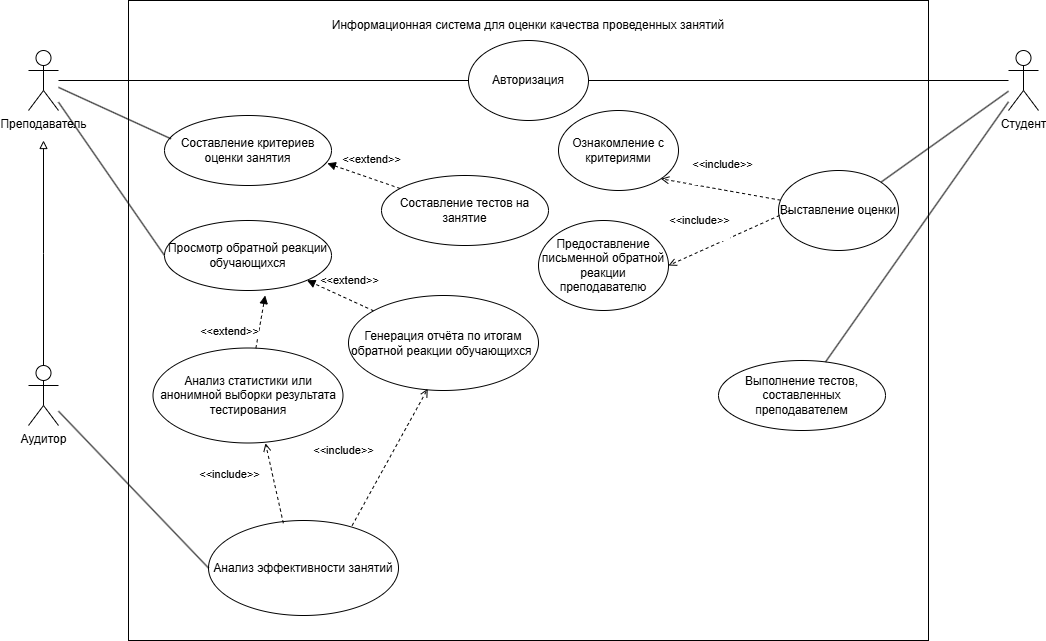

The diagram above was exported from draw.io. Its source (the exported page's mxGraphModel, read from the mxfile embedded in the PNG):
<mxGraphModel dx="1728" dy="943" grid="1" gridSize="10" guides="1" tooltips="1" connect="1" arrows="1" fold="1" page="1" pageScale="1" pageWidth="827" pageHeight="1169" math="0" shadow="0">
  <root>
    <mxCell id="0" />
    <mxCell id="1" parent="0" />
    <mxCell id="UYLiUbOp0Mw2huqqGPip-1" value="" style="rounded=0;whiteSpace=wrap;html=1;" parent="1" vertex="1">
      <mxGeometry x="210" y="160" width="800" height="640" as="geometry" />
    </mxCell>
    <mxCell id="UYLiUbOp0Mw2huqqGPip-2" value="Информационная система для оценки качества проведенных занятий" style="text;html=1;align=center;verticalAlign=middle;whiteSpace=wrap;rounded=0;" parent="1" vertex="1">
      <mxGeometry x="330" y="170" width="560" height="30" as="geometry" />
    </mxCell>
    <mxCell id="UYLiUbOp0Mw2huqqGPip-3" value="Авторизация" style="ellipse;whiteSpace=wrap;html=1;" parent="1" vertex="1">
      <mxGeometry x="550" y="200" width="120" height="80" as="geometry" />
    </mxCell>
    <mxCell id="UYLiUbOp0Mw2huqqGPip-8" style="edgeStyle=orthogonalEdgeStyle;rounded=0;orthogonalLoop=1;jettySize=auto;html=1;entryX=0;entryY=0.5;entryDx=0;entryDy=0;endArrow=none;endFill=0;" parent="1" source="UYLiUbOp0Mw2huqqGPip-4" target="UYLiUbOp0Mw2huqqGPip-3" edge="1">
      <mxGeometry relative="1" as="geometry" />
    </mxCell>
    <mxCell id="UYLiUbOp0Mw2huqqGPip-26" style="rounded=0;orthogonalLoop=1;jettySize=auto;html=1;entryX=0;entryY=0.5;entryDx=0;entryDy=0;endArrow=none;endFill=0;" parent="1" source="UYLiUbOp0Mw2huqqGPip-4" target="UYLiUbOp0Mw2huqqGPip-25" edge="1">
      <mxGeometry relative="1" as="geometry" />
    </mxCell>
    <mxCell id="UYLiUbOp0Mw2huqqGPip-4" value="Преподаватель&lt;div&gt;&lt;br&gt;&lt;/div&gt;" style="shape=umlActor;html=1;verticalLabelPosition=bottom;verticalAlign=top;align=center;" parent="1" vertex="1">
      <mxGeometry x="110" y="210" width="30" height="60" as="geometry" />
    </mxCell>
    <mxCell id="UYLiUbOp0Mw2huqqGPip-6" style="edgeStyle=orthogonalEdgeStyle;rounded=0;orthogonalLoop=1;jettySize=auto;html=1;entryX=1;entryY=0.5;entryDx=0;entryDy=0;strokeColor=default;endArrow=none;endFill=0;" parent="1" source="UYLiUbOp0Mw2huqqGPip-5" target="UYLiUbOp0Mw2huqqGPip-3" edge="1">
      <mxGeometry relative="1" as="geometry" />
    </mxCell>
    <mxCell id="UYLiUbOp0Mw2huqqGPip-10" style="rounded=0;orthogonalLoop=1;jettySize=auto;html=1;entryX=1;entryY=0;entryDx=0;entryDy=0;endArrow=none;endFill=0;" parent="1" source="UYLiUbOp0Mw2huqqGPip-5" target="UYLiUbOp0Mw2huqqGPip-9" edge="1">
      <mxGeometry relative="1" as="geometry" />
    </mxCell>
    <mxCell id="UYLiUbOp0Mw2huqqGPip-5" value="&lt;div&gt;Студент&lt;/div&gt;" style="shape=umlActor;html=1;verticalLabelPosition=bottom;verticalAlign=top;align=center;" parent="1" vertex="1">
      <mxGeometry x="1090" y="210" width="30" height="60" as="geometry" />
    </mxCell>
    <mxCell id="UYLiUbOp0Mw2huqqGPip-12" style="rounded=0;orthogonalLoop=1;jettySize=auto;html=1;entryX=1;entryY=1;entryDx=0;entryDy=0;dashed=1;endArrow=open;endFill=0;" parent="1" source="UYLiUbOp0Mw2huqqGPip-9" target="UYLiUbOp0Mw2huqqGPip-11" edge="1">
      <mxGeometry relative="1" as="geometry" />
    </mxCell>
    <mxCell id="UYLiUbOp0Mw2huqqGPip-13" value="&amp;lt;&amp;lt;include&amp;gt;&amp;gt;&lt;div&gt;&lt;br&gt;&lt;/div&gt;" style="edgeLabel;html=1;align=center;verticalAlign=middle;resizable=0;points=[];" parent="UYLiUbOp0Mw2huqqGPip-12" vertex="1" connectable="0">
      <mxGeometry x="-0.0309" y="-1" relative="1" as="geometry">
        <mxPoint y="-18" as="offset" />
      </mxGeometry>
    </mxCell>
    <mxCell id="UYLiUbOp0Mw2huqqGPip-9" value="Выставление оценки" style="ellipse;whiteSpace=wrap;html=1;" parent="1" vertex="1">
      <mxGeometry x="860" y="330" width="120" height="80" as="geometry" />
    </mxCell>
    <mxCell id="UYLiUbOp0Mw2huqqGPip-11" value="Ознакомление с критериями" style="ellipse;whiteSpace=wrap;html=1;" parent="1" vertex="1">
      <mxGeometry x="640" y="270" width="120" height="80" as="geometry" />
    </mxCell>
    <mxCell id="UYLiUbOp0Mw2huqqGPip-14" value="Предоставление письменной обратной реакции преподавателю" style="ellipse;whiteSpace=wrap;html=1;" parent="1" vertex="1">
      <mxGeometry x="620" y="380" width="130" height="90" as="geometry" />
    </mxCell>
    <mxCell id="UYLiUbOp0Mw2huqqGPip-15" style="rounded=0;orthogonalLoop=1;jettySize=auto;html=1;entryX=1;entryY=0.5;entryDx=0;entryDy=0;dashed=1;endArrow=open;endFill=0;" parent="1" target="UYLiUbOp0Mw2huqqGPip-14" edge="1">
      <mxGeometry relative="1" as="geometry">
        <mxPoint x="872" y="370" as="sourcePoint" />
        <mxPoint x="752" y="348" as="targetPoint" />
      </mxGeometry>
    </mxCell>
    <mxCell id="UYLiUbOp0Mw2huqqGPip-16" value="&amp;lt;&amp;lt;include&amp;gt;&amp;gt;&lt;div&gt;&lt;br&gt;&lt;/div&gt;" style="edgeLabel;html=1;align=center;verticalAlign=middle;resizable=0;points=[];" parent="UYLiUbOp0Mw2huqqGPip-15" vertex="1" connectable="0">
      <mxGeometry x="-0.0309" y="-1" relative="1" as="geometry">
        <mxPoint x="-32" y="-9" as="offset" />
      </mxGeometry>
    </mxCell>
    <mxCell id="UYLiUbOp0Mw2huqqGPip-21" value="Выполнение тестов, составленных преподавателем" style="ellipse;whiteSpace=wrap;html=1;" parent="1" vertex="1">
      <mxGeometry x="800" y="520" width="167" height="70" as="geometry" />
    </mxCell>
    <mxCell id="UYLiUbOp0Mw2huqqGPip-22" style="rounded=0;orthogonalLoop=1;jettySize=auto;html=1;endArrow=none;endFill=0;" parent="1" source="UYLiUbOp0Mw2huqqGPip-5" target="UYLiUbOp0Mw2huqqGPip-21" edge="1">
      <mxGeometry relative="1" as="geometry" />
    </mxCell>
    <mxCell id="UYLiUbOp0Mw2huqqGPip-23" value="Составление критериев оценки занятия" style="ellipse;whiteSpace=wrap;html=1;" parent="1" vertex="1">
      <mxGeometry x="246" y="275" width="167" height="70" as="geometry" />
    </mxCell>
    <mxCell id="UYLiUbOp0Mw2huqqGPip-24" style="rounded=0;orthogonalLoop=1;jettySize=auto;html=1;entryX=0.039;entryY=0.333;entryDx=0;entryDy=0;entryPerimeter=0;endArrow=none;endFill=0;" parent="1" source="UYLiUbOp0Mw2huqqGPip-4" target="UYLiUbOp0Mw2huqqGPip-23" edge="1">
      <mxGeometry relative="1" as="geometry" />
    </mxCell>
    <mxCell id="UYLiUbOp0Mw2huqqGPip-25" value="Просмотр обратной реакции обучающихся" style="ellipse;whiteSpace=wrap;html=1;" parent="1" vertex="1">
      <mxGeometry x="246" y="380" width="167" height="70" as="geometry" />
    </mxCell>
    <mxCell id="UYLiUbOp0Mw2huqqGPip-34" style="rounded=0;orthogonalLoop=1;jettySize=auto;html=1;entryX=1;entryY=1;entryDx=0;entryDy=0;endArrow=block;endFill=1;dashed=1;" parent="1" source="UYLiUbOp0Mw2huqqGPip-27" target="UYLiUbOp0Mw2huqqGPip-25" edge="1">
      <mxGeometry relative="1" as="geometry" />
    </mxCell>
    <mxCell id="UYLiUbOp0Mw2huqqGPip-35" value="Text" style="edgeLabel;html=1;align=center;verticalAlign=middle;resizable=0;points=[];" parent="UYLiUbOp0Mw2huqqGPip-34" vertex="1" connectable="0">
      <mxGeometry x="0.0026" y="1" relative="1" as="geometry">
        <mxPoint x="9" y="-16" as="offset" />
      </mxGeometry>
    </mxCell>
    <mxCell id="UYLiUbOp0Mw2huqqGPip-36" value="&amp;lt;&amp;lt;extend&amp;gt;&amp;gt;" style="edgeLabel;html=1;align=center;verticalAlign=middle;resizable=0;points=[];" parent="UYLiUbOp0Mw2huqqGPip-34" vertex="1" connectable="0">
      <mxGeometry x="-0.0544" y="-18" relative="1" as="geometry">
        <mxPoint as="offset" />
      </mxGeometry>
    </mxCell>
    <mxCell id="UYLiUbOp0Mw2huqqGPip-27" value="Генерация отчёта по итогам обратной реакции обучающихся&amp;nbsp;" style="ellipse;whiteSpace=wrap;html=1;" parent="1" vertex="1">
      <mxGeometry x="430" y="455" width="190" height="95" as="geometry" />
    </mxCell>
    <mxCell id="UYLiUbOp0Mw2huqqGPip-31" style="edgeStyle=orthogonalEdgeStyle;rounded=0;orthogonalLoop=1;jettySize=auto;html=1;exitX=0.5;exitY=0.5;exitDx=0;exitDy=0;exitPerimeter=0;endArrow=block;endFill=0;" parent="1" source="UYLiUbOp0Mw2huqqGPip-28" edge="1">
      <mxGeometry relative="1" as="geometry">
        <mxPoint x="125" y="300" as="targetPoint" />
      </mxGeometry>
    </mxCell>
    <mxCell id="UYLiUbOp0Mw2huqqGPip-28" value="&lt;div&gt;Аудитор&lt;/div&gt;" style="shape=umlActor;html=1;verticalLabelPosition=bottom;verticalAlign=top;align=center;" parent="1" vertex="1">
      <mxGeometry x="110" y="525" width="30" height="60" as="geometry" />
    </mxCell>
    <mxCell id="UYLiUbOp0Mw2huqqGPip-37" value="Анализ статистики или анонимной выборки результата тестирования" style="ellipse;whiteSpace=wrap;html=1;" parent="1" vertex="1">
      <mxGeometry x="234.5" y="507.5" width="190" height="95" as="geometry" />
    </mxCell>
    <mxCell id="UYLiUbOp0Mw2huqqGPip-39" style="rounded=0;orthogonalLoop=1;jettySize=auto;html=1;entryX=0.603;entryY=1.071;entryDx=0;entryDy=0;endArrow=block;endFill=1;dashed=1;entryPerimeter=0;" parent="1" source="UYLiUbOp0Mw2huqqGPip-37" target="UYLiUbOp0Mw2huqqGPip-25" edge="1">
      <mxGeometry relative="1" as="geometry">
        <mxPoint x="465" y="480" as="sourcePoint" />
        <mxPoint x="398" y="450" as="targetPoint" />
      </mxGeometry>
    </mxCell>
    <mxCell id="UYLiUbOp0Mw2huqqGPip-41" value="&amp;lt;&amp;lt;extend&amp;gt;&amp;gt;" style="edgeLabel;html=1;align=center;verticalAlign=middle;resizable=0;points=[];" parent="UYLiUbOp0Mw2huqqGPip-39" vertex="1" connectable="0">
      <mxGeometry x="-0.0544" y="-18" relative="1" as="geometry">
        <mxPoint x="-49" y="4" as="offset" />
      </mxGeometry>
    </mxCell>
    <mxCell id="UYLiUbOp0Mw2huqqGPip-45" value="Составление тестов на занятие" style="ellipse;whiteSpace=wrap;html=1;" parent="1" vertex="1">
      <mxGeometry x="463" y="335" width="167" height="70" as="geometry" />
    </mxCell>
    <mxCell id="UYLiUbOp0Mw2huqqGPip-46" style="rounded=0;orthogonalLoop=1;jettySize=auto;html=1;entryX=0.975;entryY=0.683;entryDx=0;entryDy=0;endArrow=block;endFill=1;dashed=1;entryPerimeter=0;" parent="1" source="UYLiUbOp0Mw2huqqGPip-45" target="UYLiUbOp0Mw2huqqGPip-23" edge="1">
      <mxGeometry relative="1" as="geometry">
        <mxPoint x="465" y="480" as="sourcePoint" />
        <mxPoint x="398" y="450" as="targetPoint" />
      </mxGeometry>
    </mxCell>
    <mxCell id="UYLiUbOp0Mw2huqqGPip-47" value="Text" style="edgeLabel;html=1;align=center;verticalAlign=middle;resizable=0;points=[];" parent="UYLiUbOp0Mw2huqqGPip-46" vertex="1" connectable="0">
      <mxGeometry x="0.0026" y="1" relative="1" as="geometry">
        <mxPoint x="9" y="-16" as="offset" />
      </mxGeometry>
    </mxCell>
    <mxCell id="UYLiUbOp0Mw2huqqGPip-48" value="&amp;lt;&amp;lt;extend&amp;gt;&amp;gt;" style="edgeLabel;html=1;align=center;verticalAlign=middle;resizable=0;points=[];" parent="UYLiUbOp0Mw2huqqGPip-46" vertex="1" connectable="0">
      <mxGeometry x="-0.0544" y="-18" relative="1" as="geometry">
        <mxPoint as="offset" />
      </mxGeometry>
    </mxCell>
    <mxCell id="UYLiUbOp0Mw2huqqGPip-49" value="Анализ эффективности занятий" style="ellipse;whiteSpace=wrap;html=1;" parent="1" vertex="1">
      <mxGeometry x="290" y="680" width="190" height="95" as="geometry" />
    </mxCell>
    <mxCell id="UYLiUbOp0Mw2huqqGPip-50" style="rounded=0;orthogonalLoop=1;jettySize=auto;html=1;entryX=0;entryY=0.5;entryDx=0;entryDy=0;endArrow=none;endFill=0;" parent="1" source="UYLiUbOp0Mw2huqqGPip-28" target="UYLiUbOp0Mw2huqqGPip-49" edge="1">
      <mxGeometry relative="1" as="geometry" />
    </mxCell>
    <mxCell id="UYLiUbOp0Mw2huqqGPip-51" style="rounded=0;orthogonalLoop=1;jettySize=auto;html=1;entryX=0.592;entryY=1.003;entryDx=0;entryDy=0;dashed=1;endArrow=open;endFill=0;exitX=0.394;exitY=0.029;exitDx=0;exitDy=0;exitPerimeter=0;entryPerimeter=0;" parent="1" source="UYLiUbOp0Mw2huqqGPip-49" target="UYLiUbOp0Mw2huqqGPip-37" edge="1">
      <mxGeometry relative="1" as="geometry">
        <mxPoint x="842" y="680" as="sourcePoint" />
        <mxPoint x="720" y="735" as="targetPoint" />
      </mxGeometry>
    </mxCell>
    <mxCell id="UYLiUbOp0Mw2huqqGPip-52" value="&amp;lt;&amp;lt;include&amp;gt;&amp;gt;&lt;div&gt;&lt;br&gt;&lt;/div&gt;" style="edgeLabel;html=1;align=center;verticalAlign=middle;resizable=0;points=[];" parent="UYLiUbOp0Mw2huqqGPip-51" vertex="1" connectable="0">
      <mxGeometry x="-0.0309" y="-1" relative="1" as="geometry">
        <mxPoint x="-47" y="-3" as="offset" />
      </mxGeometry>
    </mxCell>
    <mxCell id="UYLiUbOp0Mw2huqqGPip-53" style="rounded=0;orthogonalLoop=1;jettySize=auto;html=1;entryX=0.417;entryY=0.982;entryDx=0;entryDy=0;dashed=1;endArrow=open;endFill=0;exitX=0.756;exitY=0.053;exitDx=0;exitDy=0;exitPerimeter=0;entryPerimeter=0;" parent="1" source="UYLiUbOp0Mw2huqqGPip-49" target="UYLiUbOp0Mw2huqqGPip-27" edge="1">
      <mxGeometry relative="1" as="geometry">
        <mxPoint x="375" y="693" as="sourcePoint" />
        <mxPoint x="357" y="613" as="targetPoint" />
      </mxGeometry>
    </mxCell>
    <mxCell id="UYLiUbOp0Mw2huqqGPip-54" value="&amp;lt;&amp;lt;include&amp;gt;&amp;gt;&lt;div&gt;&lt;br&gt;&lt;/div&gt;" style="edgeLabel;html=1;align=center;verticalAlign=middle;resizable=0;points=[];" parent="UYLiUbOp0Mw2huqqGPip-53" vertex="1" connectable="0">
      <mxGeometry x="-0.0309" y="-1" relative="1" as="geometry">
        <mxPoint x="-47" y="-3" as="offset" />
      </mxGeometry>
    </mxCell>
  </root>
</mxGraphModel>